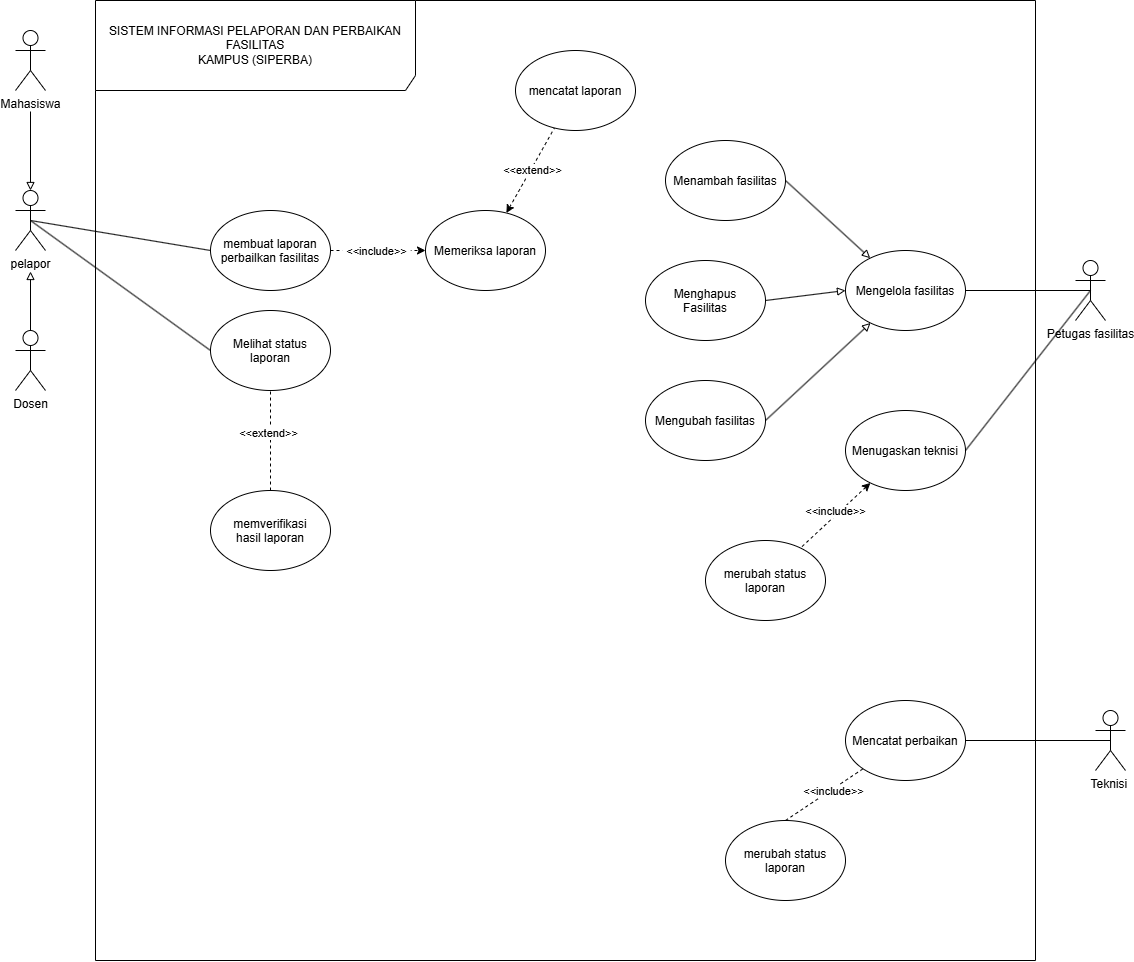

The diagram above was exported from draw.io. Its source (the exported page's mxGraphModel, read from the mxfile embedded in the PNG):
<mxGraphModel dx="2150" dy="1408" grid="1" gridSize="10" guides="1" tooltips="1" connect="1" arrows="1" fold="1" page="1" pageScale="1" pageWidth="850" pageHeight="1100" math="0" shadow="0">
  <root>
    <mxCell id="0" />
    <mxCell id="1" parent="0" />
    <mxCell id="caEVj2vGgQG8hkeKw0nr-1" parent="1" style="shape=umlFrame;whiteSpace=wrap;html=1;pointerEvents=0;recursiveResize=0;container=1;collapsible=0;width=320;height=90;" value="SISTEM INFORMASI PELAPORAN DAN PERBAIKAN FASILITAS&lt;br/&gt;KAMPUS (SIPERBA)" vertex="1">
      <mxGeometry height="960" width="940" x="540" y="370" as="geometry" />
    </mxCell>
    <mxCell id="caEVj2vGgQG8hkeKw0nr-2" edge="1" parent="caEVj2vGgQG8hkeKw0nr-1" source="caEVj2vGgQG8hkeKw0nr-4" style="edgeStyle=orthogonalEdgeStyle;rounded=0;orthogonalLoop=1;jettySize=auto;html=1;defaultLabelBackgroundColor=page;labelPadding=0 4;dashed=1;" target="caEVj2vGgQG8hkeKw0nr-7" value="">
      <mxGeometry relative="1" as="geometry" />
    </mxCell>
    <mxCell id="caEVj2vGgQG8hkeKw0nr-3" connectable="0" parent="caEVj2vGgQG8hkeKw0nr-2" style="edgeLabel;html=1;align=center;verticalAlign=middle;resizable=0;points=[];inheritText=1;defaultLabelBackgroundColor=page;labelPadding=0 4;" value="&amp;lt;&amp;lt;include&amp;gt;&amp;gt;" vertex="1">
      <mxGeometry relative="1" x="-0.4316" y="-1" as="geometry">
        <mxPoint x="18" y="-1" as="offset" />
      </mxGeometry>
    </mxCell>
    <mxCell id="caEVj2vGgQG8hkeKw0nr-4" parent="caEVj2vGgQG8hkeKw0nr-1" style="ellipse;whiteSpace=wrap;html=1;shapeInside=1;" value="membuat laporan perbailkan fasilitas" vertex="1">
      <mxGeometry height="80" width="120" x="115" y="210" as="geometry" />
    </mxCell>
    <mxCell id="caEVj2vGgQG8hkeKw0nr-5" edge="1" parent="caEVj2vGgQG8hkeKw0nr-1" source="caEVj2vGgQG8hkeKw0nr-7" style="rounded=0;orthogonalLoop=1;jettySize=auto;html=1;defaultLabelBackgroundColor=page;labelPadding=0 4;dashed=1;endArrow=none;endFill=0;startArrow=classic;startFill=1;" target="caEVj2vGgQG8hkeKw0nr-9" value="">
      <mxGeometry relative="1" as="geometry" />
    </mxCell>
    <mxCell id="caEVj2vGgQG8hkeKw0nr-6" connectable="0" parent="caEVj2vGgQG8hkeKw0nr-5" style="edgeLabel;html=1;align=center;verticalAlign=middle;resizable=0;points=[];inheritText=1;defaultLabelBackgroundColor=page;labelPadding=0 4;" value="&amp;lt;&amp;lt;extend&amp;gt;&amp;gt;" vertex="1">
      <mxGeometry relative="1" x="0.0222" y="-1" as="geometry">
        <mxPoint as="offset" />
      </mxGeometry>
    </mxCell>
    <mxCell id="caEVj2vGgQG8hkeKw0nr-7" parent="caEVj2vGgQG8hkeKw0nr-1" style="ellipse;whiteSpace=wrap;html=1;shapeInside=1;" value="Memeriksa laporan" vertex="1">
      <mxGeometry height="80" width="120" x="330" y="210" as="geometry" />
    </mxCell>
    <mxCell id="caEVj2vGgQG8hkeKw0nr-8" parent="caEVj2vGgQG8hkeKw0nr-1" style="ellipse;whiteSpace=wrap;html=1;shapeInside=1;" value="Melihat status laporan" vertex="1">
      <mxGeometry height="80" width="120" x="115" y="310" as="geometry" />
    </mxCell>
    <mxCell id="caEVj2vGgQG8hkeKw0nr-9" parent="caEVj2vGgQG8hkeKw0nr-1" style="ellipse;whiteSpace=wrap;html=1;shapeInside=1;" value="mencatat laporan" vertex="1">
      <mxGeometry height="80" width="120" x="420" y="50" as="geometry" />
    </mxCell>
    <mxCell id="caEVj2vGgQG8hkeKw0nr-10" parent="caEVj2vGgQG8hkeKw0nr-1" style="ellipse;whiteSpace=wrap;html=1;shapeInside=1;" value="Mengelola fasilitas" vertex="1">
      <mxGeometry height="80" width="120" x="750" y="250" as="geometry" />
    </mxCell>
    <mxCell id="caEVj2vGgQG8hkeKw0nr-11" edge="1" parent="caEVj2vGgQG8hkeKw0nr-1" source="caEVj2vGgQG8hkeKw0nr-12" style="rounded=0;orthogonalLoop=1;jettySize=auto;html=1;exitX=1;exitY=0.5;exitDx=0;exitDy=0;defaultLabelBackgroundColor=page;labelPadding=0 4;endArrow=block;endFill=0;" target="caEVj2vGgQG8hkeKw0nr-10">
      <mxGeometry relative="1" as="geometry" />
    </mxCell>
    <mxCell id="caEVj2vGgQG8hkeKw0nr-12" parent="caEVj2vGgQG8hkeKw0nr-1" style="ellipse;whiteSpace=wrap;html=1;shapeInside=1;" value="Menambah fasilitas" vertex="1">
      <mxGeometry height="80" width="120" x="570" y="140" as="geometry" />
    </mxCell>
    <mxCell id="caEVj2vGgQG8hkeKw0nr-13" edge="1" parent="caEVj2vGgQG8hkeKw0nr-1" source="caEVj2vGgQG8hkeKw0nr-14" style="rounded=0;orthogonalLoop=1;jettySize=auto;html=1;exitX=1;exitY=0.5;exitDx=0;exitDy=0;entryX=0;entryY=0.5;entryDx=0;entryDy=0;defaultLabelBackgroundColor=page;labelPadding=0 4;endArrow=block;endFill=0;" target="caEVj2vGgQG8hkeKw0nr-10">
      <mxGeometry relative="1" as="geometry" />
    </mxCell>
    <mxCell id="caEVj2vGgQG8hkeKw0nr-14" parent="caEVj2vGgQG8hkeKw0nr-1" style="ellipse;whiteSpace=wrap;html=1;shapeInside=1;" value="Menghapus Fasilitas" vertex="1">
      <mxGeometry height="80" width="120" x="550" y="260" as="geometry" />
    </mxCell>
    <mxCell id="caEVj2vGgQG8hkeKw0nr-15" edge="1" parent="caEVj2vGgQG8hkeKw0nr-1" source="caEVj2vGgQG8hkeKw0nr-16" style="rounded=0;orthogonalLoop=1;jettySize=auto;html=1;exitX=1;exitY=0.5;exitDx=0;exitDy=0;defaultLabelBackgroundColor=page;labelPadding=0 4;endArrow=block;endFill=0;" target="caEVj2vGgQG8hkeKw0nr-10">
      <mxGeometry relative="1" as="geometry" />
    </mxCell>
    <mxCell id="caEVj2vGgQG8hkeKw0nr-16" parent="caEVj2vGgQG8hkeKw0nr-1" style="ellipse;whiteSpace=wrap;html=1;shapeInside=1;" value="Mengubah fasilitas" vertex="1">
      <mxGeometry height="80" width="120" x="550" y="380" as="geometry" />
    </mxCell>
    <mxCell id="caEVj2vGgQG8hkeKw0nr-17" edge="1" parent="caEVj2vGgQG8hkeKw0nr-1" source="caEVj2vGgQG8hkeKw0nr-19" style="rounded=0;orthogonalLoop=1;jettySize=auto;html=1;defaultLabelBackgroundColor=page;labelPadding=0 4;endArrow=none;endFill=0;startArrow=classic;startFill=1;dashed=1;" target="caEVj2vGgQG8hkeKw0nr-20" value="">
      <mxGeometry relative="1" as="geometry" />
    </mxCell>
    <mxCell id="caEVj2vGgQG8hkeKw0nr-18" connectable="0" parent="caEVj2vGgQG8hkeKw0nr-17" style="edgeLabel;html=1;align=center;verticalAlign=middle;resizable=0;points=[];inheritText=1;defaultLabelBackgroundColor=page;labelPadding=0 4;" value="&amp;lt;&amp;lt;include&amp;gt;&amp;gt;" vertex="1">
      <mxGeometry relative="1" x="-0.0528" y="-3" as="geometry">
        <mxPoint as="offset" />
      </mxGeometry>
    </mxCell>
    <mxCell id="caEVj2vGgQG8hkeKw0nr-19" parent="caEVj2vGgQG8hkeKw0nr-1" style="ellipse;whiteSpace=wrap;html=1;shapeInside=1;" value="Menugaskan teknisi" vertex="1">
      <mxGeometry height="80" width="120" x="750" y="410" as="geometry" />
    </mxCell>
    <mxCell id="caEVj2vGgQG8hkeKw0nr-20" parent="caEVj2vGgQG8hkeKw0nr-1" style="ellipse;whiteSpace=wrap;html=1;shapeInside=1;" value="merubah status laporan" vertex="1">
      <mxGeometry height="80" width="120" x="610" y="540" as="geometry" />
    </mxCell>
    <mxCell id="caEVj2vGgQG8hkeKw0nr-21" parent="caEVj2vGgQG8hkeKw0nr-1" style="ellipse;whiteSpace=wrap;html=1;shapeInside=1;" value="Mencatat perbaikan" vertex="1">
      <mxGeometry height="80" width="120" x="750" y="700" as="geometry" />
    </mxCell>
    <mxCell id="caEVj2vGgQG8hkeKw0nr-22" edge="1" parent="caEVj2vGgQG8hkeKw0nr-1" source="caEVj2vGgQG8hkeKw0nr-24" style="rounded=0;orthogonalLoop=1;jettySize=auto;html=1;exitX=0.5;exitY=0;exitDx=0;exitDy=0;defaultLabelBackgroundColor=page;labelPadding=0 4;endArrow=none;endFill=0;dashed=1;" target="caEVj2vGgQG8hkeKw0nr-21">
      <mxGeometry relative="1" as="geometry" />
    </mxCell>
    <mxCell id="caEVj2vGgQG8hkeKw0nr-23" connectable="0" parent="caEVj2vGgQG8hkeKw0nr-22" style="edgeLabel;html=1;align=center;verticalAlign=middle;resizable=0;points=[];inheritText=1;defaultLabelBackgroundColor=page;labelPadding=0 4;" value="&amp;lt;&amp;lt;include&amp;gt;&amp;gt;" vertex="1">
      <mxGeometry relative="1" x="0.1969" y="-2" as="geometry">
        <mxPoint as="offset" />
      </mxGeometry>
    </mxCell>
    <mxCell id="caEVj2vGgQG8hkeKw0nr-24" parent="caEVj2vGgQG8hkeKw0nr-1" style="ellipse;whiteSpace=wrap;html=1;shapeInside=1;" value="merubah status laporan" vertex="1">
      <mxGeometry height="80" width="120" x="630" y="820" as="geometry" />
    </mxCell>
    <mxCell id="caEVj2vGgQG8hkeKw0nr-25" edge="1" parent="caEVj2vGgQG8hkeKw0nr-1" source="caEVj2vGgQG8hkeKw0nr-27" style="edgeStyle=orthogonalEdgeStyle;rounded=0;orthogonalLoop=1;jettySize=auto;html=1;defaultLabelBackgroundColor=page;labelPadding=0 4;dashed=1;endArrow=none;endFill=0;" target="caEVj2vGgQG8hkeKw0nr-8" value="">
      <mxGeometry relative="1" as="geometry" />
    </mxCell>
    <mxCell id="caEVj2vGgQG8hkeKw0nr-26" connectable="0" parent="caEVj2vGgQG8hkeKw0nr-25" style="edgeLabel;html=1;align=center;verticalAlign=middle;resizable=0;points=[];inheritText=1;defaultLabelBackgroundColor=page;labelPadding=0 4;" value="&amp;lt;&amp;lt;extend&amp;gt;&amp;gt;" vertex="1">
      <mxGeometry relative="1" x="0.1528" y="3" as="geometry">
        <mxPoint as="offset" />
      </mxGeometry>
    </mxCell>
    <mxCell id="caEVj2vGgQG8hkeKw0nr-27" parent="caEVj2vGgQG8hkeKw0nr-1" style="ellipse;whiteSpace=wrap;html=1;shapeInside=1;" value="memverifikasi&lt;div&gt;hasil laporan&lt;/div&gt;" vertex="1">
      <mxGeometry height="80" width="120" x="115" y="490" as="geometry" />
    </mxCell>
    <mxCell id="caEVj2vGgQG8hkeKw0nr-28" edge="1" parent="1" source="caEVj2vGgQG8hkeKw0nr-30" style="rounded=0;orthogonalLoop=1;jettySize=auto;html=1;exitX=0.5;exitY=0.5;exitDx=0;exitDy=0;exitPerimeter=0;entryX=0;entryY=0.5;entryDx=0;entryDy=0;defaultLabelBackgroundColor=page;labelPadding=0 4;endArrow=none;endFill=0;">
      <mxGeometry relative="1" as="geometry">
        <mxPoint x="655" y="620" as="targetPoint" />
      </mxGeometry>
    </mxCell>
    <mxCell id="caEVj2vGgQG8hkeKw0nr-29" edge="1" parent="1" source="caEVj2vGgQG8hkeKw0nr-30" style="rounded=0;orthogonalLoop=1;jettySize=auto;html=1;exitX=0.5;exitY=0.5;exitDx=0;exitDy=0;exitPerimeter=0;entryX=0;entryY=0.5;entryDx=0;entryDy=0;defaultLabelBackgroundColor=page;labelPadding=0 4;endArrow=none;endFill=0;" target="caEVj2vGgQG8hkeKw0nr-8">
      <mxGeometry relative="1" as="geometry" />
    </mxCell>
    <mxCell id="caEVj2vGgQG8hkeKw0nr-30" parent="1" style="shape=umlActor;verticalLabelPosition=bottom;verticalAlign=top;html=1;outlineConnect=0;labelPerimeter=1;" value="pelapor" vertex="1">
      <mxGeometry height="60" width="30" x="460" y="560" as="geometry" />
    </mxCell>
    <mxCell id="caEVj2vGgQG8hkeKw0nr-31" edge="1" parent="1" source="caEVj2vGgQG8hkeKw0nr-32" style="edgeStyle=orthogonalEdgeStyle;rounded=0;orthogonalLoop=1;jettySize=auto;html=1;defaultLabelBackgroundColor=page;labelPadding=0 4;endArrow=block;endFill=0;" target="caEVj2vGgQG8hkeKw0nr-30" value="">
      <mxGeometry relative="1" as="geometry" />
    </mxCell>
    <mxCell id="caEVj2vGgQG8hkeKw0nr-32" parent="1" style="shape=umlActor;verticalLabelPosition=bottom;verticalAlign=top;html=1;outlineConnect=0;labelPerimeter=1;" value="Mahasiswa" vertex="1">
      <mxGeometry height="60" width="30" x="460" y="400" as="geometry" />
    </mxCell>
    <mxCell id="caEVj2vGgQG8hkeKw0nr-33" edge="1" parent="1" source="caEVj2vGgQG8hkeKw0nr-34" style="edgeStyle=orthogonalEdgeStyle;rounded=0;orthogonalLoop=1;jettySize=auto;html=1;defaultLabelBackgroundColor=page;labelPadding=0 4;endArrow=block;endFill=0;" target="caEVj2vGgQG8hkeKw0nr-30" value="">
      <mxGeometry relative="1" as="geometry" />
    </mxCell>
    <mxCell id="caEVj2vGgQG8hkeKw0nr-34" parent="1" style="shape=umlActor;verticalLabelPosition=bottom;verticalAlign=top;html=1;outlineConnect=0;labelPerimeter=1;" value="Dosen" vertex="1">
      <mxGeometry height="60" width="30" x="460" y="700" as="geometry" />
    </mxCell>
    <mxCell id="caEVj2vGgQG8hkeKw0nr-35" edge="1" parent="1" source="caEVj2vGgQG8hkeKw0nr-37" style="rounded=0;orthogonalLoop=1;jettySize=auto;html=1;exitX=0.5;exitY=0.5;exitDx=0;exitDy=0;exitPerimeter=0;entryX=1;entryY=0.5;entryDx=0;entryDy=0;defaultLabelBackgroundColor=page;labelPadding=0 4;endArrow=none;endFill=0;" target="caEVj2vGgQG8hkeKw0nr-10">
      <mxGeometry relative="1" as="geometry" />
    </mxCell>
    <mxCell id="caEVj2vGgQG8hkeKw0nr-36" edge="1" parent="1" source="caEVj2vGgQG8hkeKw0nr-37" style="rounded=0;orthogonalLoop=1;jettySize=auto;html=1;exitX=0.5;exitY=0.5;exitDx=0;exitDy=0;exitPerimeter=0;entryX=1;entryY=0.5;entryDx=0;entryDy=0;defaultLabelBackgroundColor=page;labelPadding=0 4;endArrow=none;endFill=0;" target="caEVj2vGgQG8hkeKw0nr-19">
      <mxGeometry relative="1" as="geometry" />
    </mxCell>
    <mxCell id="caEVj2vGgQG8hkeKw0nr-37" parent="1" style="shape=umlActor;verticalLabelPosition=bottom;verticalAlign=top;html=1;outlineConnect=0;labelPerimeter=1;" value="Petugas fasilitas" vertex="1">
      <mxGeometry height="60" width="30" x="1520" y="630" as="geometry" />
    </mxCell>
    <mxCell id="caEVj2vGgQG8hkeKw0nr-38" edge="1" parent="1" source="caEVj2vGgQG8hkeKw0nr-39" style="rounded=0;orthogonalLoop=1;jettySize=auto;html=1;exitX=0.5;exitY=0.5;exitDx=0;exitDy=0;exitPerimeter=0;entryX=1;entryY=0.5;entryDx=0;entryDy=0;defaultLabelBackgroundColor=page;labelPadding=0 4;endArrow=none;endFill=0;" target="caEVj2vGgQG8hkeKw0nr-21">
      <mxGeometry relative="1" as="geometry" />
    </mxCell>
    <mxCell id="caEVj2vGgQG8hkeKw0nr-39" parent="1" style="shape=umlActor;verticalLabelPosition=bottom;verticalAlign=top;html=1;outlineConnect=0;labelPerimeter=1;" value="Teknisi&amp;nbsp;" vertex="1">
      <mxGeometry height="60" width="30" x="1540" y="1080" as="geometry" />
    </mxCell>
  </root>
</mxGraphModel>